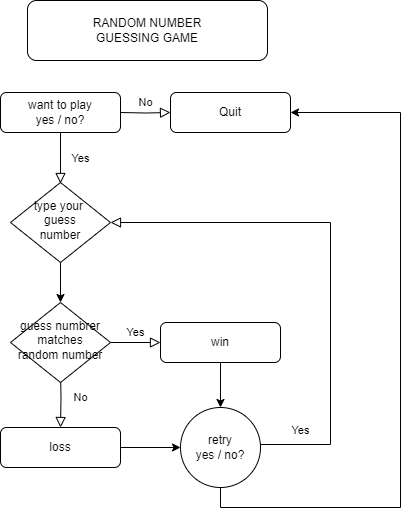

The diagram above was exported from draw.io. Its source (the exported page's mxGraphModel, read from the mxfile embedded in the PNG):
<mxGraphModel dx="712" dy="745" grid="1" gridSize="10" guides="1" tooltips="1" connect="1" arrows="1" fold="1" page="1" pageScale="1" pageWidth="827" pageHeight="1169" math="0" shadow="0">
  <root>
    <mxCell id="WIyWlLk6GJQsqaUBKTNV-0" />
    <mxCell id="WIyWlLk6GJQsqaUBKTNV-1" parent="WIyWlLk6GJQsqaUBKTNV-0" />
    <mxCell id="WIyWlLk6GJQsqaUBKTNV-3" value="want to play&lt;div&gt;yes / no?&lt;/div&gt;" style="rounded=1;whiteSpace=wrap;html=1;fontSize=12;glass=0;strokeWidth=1;shadow=0;" parent="WIyWlLk6GJQsqaUBKTNV-1" vertex="1">
      <mxGeometry x="160" y="102" width="120" height="40" as="geometry" />
    </mxCell>
    <mxCell id="TI-6_VqSFj1GSgjBlMPb-13" value="" style="edgeStyle=orthogonalEdgeStyle;rounded=0;orthogonalLoop=1;jettySize=auto;html=1;" edge="1" parent="WIyWlLk6GJQsqaUBKTNV-1" source="WIyWlLk6GJQsqaUBKTNV-6" target="WIyWlLk6GJQsqaUBKTNV-10">
      <mxGeometry relative="1" as="geometry" />
    </mxCell>
    <mxCell id="WIyWlLk6GJQsqaUBKTNV-6" value="type your&amp;nbsp;&lt;div&gt;guess&lt;div&gt;number&lt;/div&gt;&lt;/div&gt;" style="rhombus;whiteSpace=wrap;html=1;shadow=0;fontFamily=Helvetica;fontSize=12;align=center;strokeWidth=1;spacing=6;spacingTop=-4;" parent="WIyWlLk6GJQsqaUBKTNV-1" vertex="1">
      <mxGeometry x="170" y="192" width="100" height="80" as="geometry" />
    </mxCell>
    <mxCell id="WIyWlLk6GJQsqaUBKTNV-8" value="No" style="rounded=0;html=1;jettySize=auto;orthogonalLoop=1;fontSize=11;endArrow=block;endFill=0;endSize=8;strokeWidth=1;shadow=0;labelBackgroundColor=none;edgeStyle=orthogonalEdgeStyle;" parent="WIyWlLk6GJQsqaUBKTNV-1" target="WIyWlLk6GJQsqaUBKTNV-11" edge="1">
      <mxGeometry y="20" relative="1" as="geometry">
        <mxPoint as="offset" />
        <mxPoint x="220" y="377" as="sourcePoint" />
      </mxGeometry>
    </mxCell>
    <mxCell id="WIyWlLk6GJQsqaUBKTNV-9" value="Yes" style="edgeStyle=orthogonalEdgeStyle;rounded=0;html=1;jettySize=auto;orthogonalLoop=1;fontSize=11;endArrow=block;endFill=0;endSize=8;strokeWidth=1;shadow=0;labelBackgroundColor=none;" parent="WIyWlLk6GJQsqaUBKTNV-1" source="WIyWlLk6GJQsqaUBKTNV-10" target="WIyWlLk6GJQsqaUBKTNV-12" edge="1">
      <mxGeometry y="10" relative="1" as="geometry">
        <mxPoint as="offset" />
      </mxGeometry>
    </mxCell>
    <mxCell id="WIyWlLk6GJQsqaUBKTNV-10" value="guess numbrer&lt;div&gt;matches&lt;/div&gt;&lt;div&gt;random number&lt;/div&gt;" style="rhombus;whiteSpace=wrap;html=1;shadow=0;fontFamily=Helvetica;fontSize=12;align=center;strokeWidth=1;spacing=6;spacingTop=-4;" parent="WIyWlLk6GJQsqaUBKTNV-1" vertex="1">
      <mxGeometry x="170" y="312" width="100" height="80" as="geometry" />
    </mxCell>
    <mxCell id="TI-6_VqSFj1GSgjBlMPb-9" value="" style="edgeStyle=orthogonalEdgeStyle;rounded=0;orthogonalLoop=1;jettySize=auto;html=1;" edge="1" parent="WIyWlLk6GJQsqaUBKTNV-1" source="WIyWlLk6GJQsqaUBKTNV-11" target="TI-6_VqSFj1GSgjBlMPb-8">
      <mxGeometry relative="1" as="geometry" />
    </mxCell>
    <mxCell id="WIyWlLk6GJQsqaUBKTNV-11" value="loss" style="rounded=1;whiteSpace=wrap;html=1;fontSize=12;glass=0;strokeWidth=1;shadow=0;" parent="WIyWlLk6GJQsqaUBKTNV-1" vertex="1">
      <mxGeometry x="160" y="437" width="120" height="40" as="geometry" />
    </mxCell>
    <mxCell id="TI-6_VqSFj1GSgjBlMPb-11" value="" style="edgeStyle=orthogonalEdgeStyle;rounded=0;orthogonalLoop=1;jettySize=auto;html=1;" edge="1" parent="WIyWlLk6GJQsqaUBKTNV-1" source="WIyWlLk6GJQsqaUBKTNV-12" target="TI-6_VqSFj1GSgjBlMPb-8">
      <mxGeometry relative="1" as="geometry" />
    </mxCell>
    <mxCell id="WIyWlLk6GJQsqaUBKTNV-12" value="win" style="rounded=1;whiteSpace=wrap;html=1;fontSize=12;glass=0;strokeWidth=1;shadow=0;" parent="WIyWlLk6GJQsqaUBKTNV-1" vertex="1">
      <mxGeometry x="320" y="332" width="120" height="40" as="geometry" />
    </mxCell>
    <mxCell id="TI-6_VqSFj1GSgjBlMPb-5" value="No" style="edgeStyle=orthogonalEdgeStyle;rounded=0;html=1;jettySize=auto;orthogonalLoop=1;fontSize=11;endArrow=block;endFill=0;endSize=8;strokeWidth=1;shadow=0;labelBackgroundColor=none;" edge="1" parent="WIyWlLk6GJQsqaUBKTNV-1" target="TI-6_VqSFj1GSgjBlMPb-6">
      <mxGeometry y="10" relative="1" as="geometry">
        <mxPoint as="offset" />
        <mxPoint x="280" y="122" as="sourcePoint" />
      </mxGeometry>
    </mxCell>
    <mxCell id="TI-6_VqSFj1GSgjBlMPb-6" value="Quit" style="rounded=1;whiteSpace=wrap;html=1;fontSize=12;glass=0;strokeWidth=1;shadow=0;" vertex="1" parent="WIyWlLk6GJQsqaUBKTNV-1">
      <mxGeometry x="330" y="102" width="120" height="40" as="geometry" />
    </mxCell>
    <mxCell id="TI-6_VqSFj1GSgjBlMPb-7" value="Yes" style="rounded=0;html=1;jettySize=auto;orthogonalLoop=1;fontSize=11;endArrow=block;endFill=0;endSize=8;strokeWidth=1;shadow=0;labelBackgroundColor=none;edgeStyle=orthogonalEdgeStyle;exitX=0.5;exitY=1;exitDx=0;exitDy=0;" edge="1" parent="WIyWlLk6GJQsqaUBKTNV-1" source="WIyWlLk6GJQsqaUBKTNV-3">
      <mxGeometry y="20" relative="1" as="geometry">
        <mxPoint as="offset" />
        <mxPoint x="220" y="153" as="sourcePoint" />
        <mxPoint x="220" y="193" as="targetPoint" />
      </mxGeometry>
    </mxCell>
    <mxCell id="TI-6_VqSFj1GSgjBlMPb-18" style="edgeStyle=orthogonalEdgeStyle;rounded=0;orthogonalLoop=1;jettySize=auto;html=1;entryX=1;entryY=0.5;entryDx=0;entryDy=0;exitX=0.5;exitY=1;exitDx=0;exitDy=0;" edge="1" parent="WIyWlLk6GJQsqaUBKTNV-1" source="TI-6_VqSFj1GSgjBlMPb-8" target="TI-6_VqSFj1GSgjBlMPb-6">
      <mxGeometry relative="1" as="geometry">
        <Array as="points">
          <mxPoint x="380" y="517" />
          <mxPoint x="560" y="517" />
          <mxPoint x="560" y="122" />
        </Array>
      </mxGeometry>
    </mxCell>
    <mxCell id="TI-6_VqSFj1GSgjBlMPb-8" value="retry&lt;div&gt;yes / no?&lt;/div&gt;" style="ellipse;whiteSpace=wrap;html=1;rounded=1;glass=0;strokeWidth=1;shadow=0;" vertex="1" parent="WIyWlLk6GJQsqaUBKTNV-1">
      <mxGeometry x="340" y="417" width="80" height="80" as="geometry" />
    </mxCell>
    <mxCell id="TI-6_VqSFj1GSgjBlMPb-12" value="RANDOM NUMBER&lt;div&gt;GUESSING GAME&lt;/div&gt;" style="rounded=1;whiteSpace=wrap;html=1;" vertex="1" parent="WIyWlLk6GJQsqaUBKTNV-1">
      <mxGeometry x="187" y="10" width="240" height="60" as="geometry" />
    </mxCell>
    <mxCell id="TI-6_VqSFj1GSgjBlMPb-14" value="Yes" style="edgeStyle=elbowEdgeStyle;rounded=0;html=1;jettySize=auto;orthogonalLoop=1;fontSize=11;endArrow=block;endFill=0;endSize=8;strokeWidth=1;shadow=0;labelBackgroundColor=none;entryX=1;entryY=0.5;entryDx=0;entryDy=0;" edge="1" parent="WIyWlLk6GJQsqaUBKTNV-1" target="WIyWlLk6GJQsqaUBKTNV-6">
      <mxGeometry x="-0.8437" y="14" relative="1" as="geometry">
        <mxPoint as="offset" />
        <mxPoint x="420" y="454" as="sourcePoint" />
        <mxPoint x="478" y="230" as="targetPoint" />
        <Array as="points">
          <mxPoint x="490" y="340" />
        </Array>
      </mxGeometry>
    </mxCell>
  </root>
</mxGraphModel>